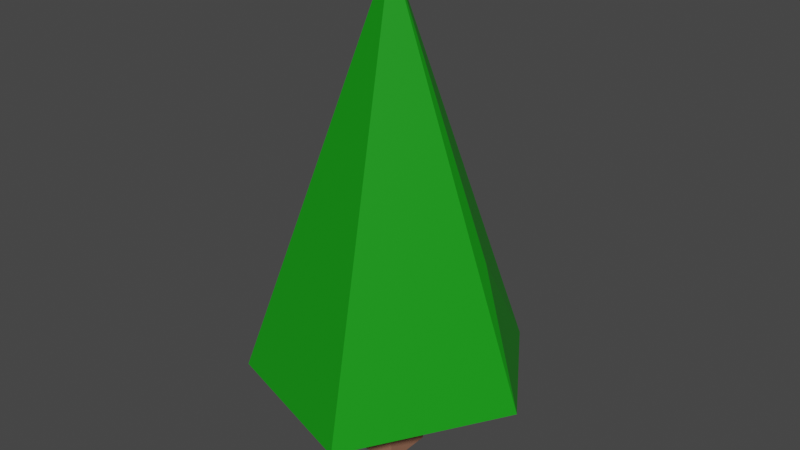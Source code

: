 # Source: tree4.blend  (saved by Blender 3.3.6; exported with 4.5.12 LTS)
import bpy
from mathutils import Matrix  # noqa: F401  (used for matrix-valued properties, if any)

bpy.ops.wm.read_factory_settings(use_empty=True)
scene = bpy.context.scene
scene.name = 'Scene'

# ---- collections
col_collection = bpy.data.collections.new('Collection'); scene.collection.children.link(col_collection)

# ---- materials (node trees are filled in below, after node groups)
mat_wood = bpy.data.materials.new('Wood')
mat_wood.use_transparent_shadow = False
mat_leaf = bpy.data.materials.new('leaf')
mat_leaf.use_transparent_shadow = False

# ---- material node trees
mat_wood.use_nodes = True; mat_wood.node_tree.nodes.clear()
_N = mat_wood.node_tree.nodes; _L = mat_wood.node_tree.links
n0 = _N.new('ShaderNodeBsdfPrincipled'); n0.name = 'Principled BSDF'; n0.location = (10, 300)
n0.distribution = 'GGX'
n0.subsurface_method = 'RANDOM_WALK_SKIN'
n0.inputs[0].default_value = (0.3264, 0.1528, 0.09497, 1.0)
n0.inputs[3].default_value = 1.45
n0.inputs[27].default_value = (0.0, 0.0, 0.0, 1.0)
n0.inputs[28].default_value = 1.0
n1 = _N.new('ShaderNodeOutputMaterial'); n1.name = 'Material Output'; n1.location = (300, 300)
_L.new(n0.outputs[0], n1.inputs[0])
n1.is_active_output = True
mat_leaf.use_nodes = True; mat_leaf.node_tree.nodes.clear()
_N = mat_leaf.node_tree.nodes; _L = mat_leaf.node_tree.links
n0 = _N.new('ShaderNodeBsdfPrincipled'); n0.name = 'Principled BSDF'; n0.location = (10, 300)
n0.distribution = 'GGX'
n0.subsurface_method = 'RANDOM_WALK_SKIN'
n0.inputs[0].default_value = (0.005409, 0.3108, 0.004669, 1.0)
n0.inputs[3].default_value = 1.45
n0.inputs[27].default_value = (0.0, 0.0, 0.0, 1.0)
n0.inputs[28].default_value = 1.0
n1 = _N.new('ShaderNodeOutputMaterial'); n1.name = 'Material Output'; n1.location = (300, 300)
_L.new(n0.outputs[0], n1.inputs[0])
n1.is_active_output = True

# ---- world
world_world = bpy.data.worlds.new('World'); scene.world = world_world
world_world.use_nodes = True; world_world.node_tree.nodes.clear()
_N = world_world.node_tree.nodes; _L = world_world.node_tree.links
n0 = _N.new('ShaderNodeOutputWorld'); n0.name = 'World Output'; n0.location = (300, 300)
n1 = _N.new('ShaderNodeBackground'); n1.name = 'Background'; n1.location = (10, 300)
n1.inputs[0].default_value = (0.05088, 0.05088, 0.05088, 1.0)
_L.new(n1.outputs[0], n0.inputs[0])
n0.is_active_output = True
world_world.color = (0.05088, 0.05088, 0.05088)
world_world.use_sun_shadow = False
world_world.sun_shadow_jitter_overblur = 0.0

# ---- meshes
me_cube_003 = bpy.data.meshes.new('Cube.003')
me_cube_003.from_pydata([(-0.9317, -1.036, -3.04e-05), (-0.9317, -1.036, 2.0), (-0.9317, 0.9642, -3.04e-05), (-0.9317, 0.9642, 2.0), (1.068, -1.036, -3.04e-05), (1.068, -1.036, 2.0), (1.068, 0.9642, -3.04e-05), (1.068, 0.9642, 2.0), (3.039, 5.333, 1.93), (0.06833, -0.02579, 10.87), (2.294, -5.413, 1.916), (-5.762, -3.357, 1.912), (-5.763, 3.306, 1.91), (2.269, 0.5364, 7.88), (3.369, 0.8176, 6.385), (4.469, 1.099, 4.889), (6.93, 0.6646, 1.922), (2.269, 0.5364, 7.88), (3.369, 0.8176, 6.385), (4.469, 1.099, 4.889)], [], [(0, 1, 3, 2), (2, 3, 7, 6), (6, 7, 5, 4), (4, 5, 1, 0), (2, 6, 4, 0), (7, 3, 1, 5), (16, 9, 10), (10, 9, 11), (11, 9, 12), (12, 9, 8), (14, 19, 18), (14, 17, 18), (8, 9, 13, 14, 15, 16), (14, 13, 9, 16, 15), (11, 12, 8, 16, 10), (14, 15, 19), (14, 13, 17)])
me_cube_003.polygons.foreach_set('material_index', [0, 0, 0, 0, 0, 0, 1, 1, 1, 1, 1, 1, 1, 1, 1, 1, 1])
_uv = me_cube_003.uv_layers.new(name='UVMap')
_uv.uv.foreach_set('vector', [0.375, 0.0, 0.625, 0.0, 0.625, 0.25, 0.375, 0.25, 0.375, 0.25, 0.625, 0.25, 0.625, 0.5, 0.375, 0.5, 0.375, 0.5, 0.625, 0.5, 0.625, 0.75, 0.375, 0.75, 0.375, 0.75, 0.625, 0.75, 0.625, 1.0, 0.375, 1.0, 0.125, 0.5, 0.375, 0.5, 0.375, 0.75, 0.125, 0.75, 0.625, 0.5, 0.875, 0.5, 0.875, 0.75, 0.625, 0.75, 0.7705, 0.5, 0.6, 1.0, 0.55, 0.5, 0.55, 0.5, 0.4, 1.0, 0.35, 0.5, 0.35, 0.5, 0.2, 1.0, 0.15, 0.5, 0.15, 0.5, -7.451e-08, 1.0, -7.451e-08, 0.5, 0.8, 0.75, 0.8, 0.6667, 0.8, 0.75, 0.75, 0.75, 0.7333, 0.8333, 0.75, 0.75, 0.9332, 0.5, 0.8, 1.0, 0.8, 0.8333, 0.8, 0.75, 0.8, 0.6667, 0.7705, 0.5, 0.75, 0.75, 0.7333, 0.8333, 0.7, 1.0, 0.7705, 0.5, 0.7667, 0.6667, 0.5653, 0.1158, 0.5653, 0.3842, 0.8442, 0.4594, 0.9783, 0.2804, 0.8205, 0.03292, 0.8, 0.75, 0.8, 0.6667, 0.8, 0.6667, 0.75, 0.75, 0.7333, 0.8333, 0.7333, 0.8333])
me_cube_003.materials.append(mat_wood)
me_cube_003.materials.append(mat_leaf)
me_cube_003.use_remesh_fix_poles = True
me_cube_003.use_remesh_preserve_attributes = False
me_cube_003.update()

# ---- objects
ob_tree_4 = bpy.data.objects.new('Tree 4', me_cube_003)

# ---- transforms, parenting, visibility, modifiers, constraints
ob_tree_4.location = (-0.009844, 0.006563, 0.0)
ob_tree_4.scale = (0.1441, 0.1832, 0.3359)

# ---- collection membership
col_collection.objects.link(ob_tree_4)

# ---- scene / render settings (as saved in the file)
scene.frame_start = 1; scene.frame_end = 250; scene.frame_set(1)
scene.render.engine = 'BLENDER_EEVEE_NEXT'
scene.cycles.sampling_pattern = 'TABULATED_SOBOL'
scene.cycles.use_light_tree = False
scene.view_settings.view_transform = 'Filmic'
bpy.context.view_layer.update()

# ---- added for rendering (the .blend has no active camera and no usable light): camera, sun
cam_auto = bpy.data.cameras.new('AutoCamera')
cam_auto.lens = 50.0
cam_auto.sensor_width = 36.0
cam_auto.clip_end = 1000.0
ob_auto_camera = bpy.data.objects.new('AutoCamera', cam_auto)
scene.collection.objects.link(ob_auto_camera)
ob_auto_camera.location = (4.26906, -5.03463, 5.18183)
ob_auto_camera.rotation_euler = (1.09748, -7.21219e-08, 0.694738)
scene.camera = ob_auto_camera
light_auto_sun = bpy.data.lights.new('AutoSun', 'SUN')
light_auto_sun.energy = 3.0
light_auto_sun.angle = 0.0523599
ob_auto_sun = bpy.data.objects.new('AutoSun', light_auto_sun)
scene.collection.objects.link(ob_auto_sun)
ob_auto_sun.rotation_euler = (0.872665, 0.174533, 0.523599)
bpy.context.view_layer.update()
